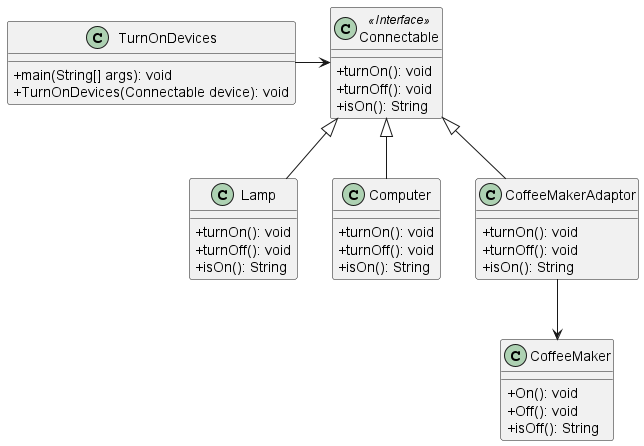

The diagram above was rendered by PlantUML. Its source (embedded in the PNG):
@startuml TurnOnDevices_ClassDiagram
skinparam classAttributeIconSize 0

class TurnOnDevices {
    +main(String[] args): void
    +TurnOnDevices(Connectable device): void
}

class Lamp {
    +turnOn(): void
    +turnOff(): void
    +isOn(): String
}

class Computer {
    +turnOn(): void
    +turnOff(): void
    +isOn(): String
}

class CoffeeMakerAdaptor {
    +turnOn(): void
    +turnOff(): void
    +isOn(): String
}



class Connectable <<Interface>> {
    +turnOn(): void
    +turnOff(): void
    +isOn(): String
}

class CoffeeMaker {
    +On(): void
    +Off(): void
    +isOff(): String
}   

TurnOnDevices -> Connectable

Connectable <|-- Lamp
Connectable <|-- Computer
Connectable <|-- CoffeeMakerAdaptor 

CoffeeMakerAdaptor --> CoffeeMaker
@enduml